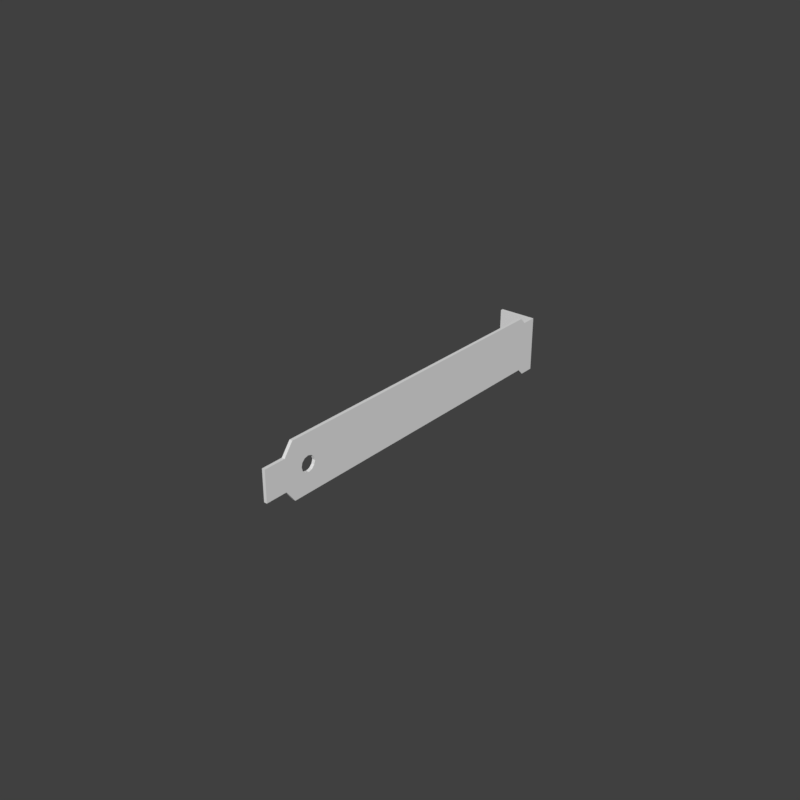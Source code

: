# Source: Metal_Plate.blend  (saved by Blender 2.82.7; exported with 4.5.12 LTS)
import bpy
from mathutils import Matrix  # noqa: F401  (used for matrix-valued properties, if any)

bpy.ops.wm.read_factory_settings(use_empty=True)
scene = bpy.context.scene
scene.name = 'Scene'

# ---- collections
col_collection_1 = bpy.data.collections.new('Collection 1'); scene.collection.children.link(col_collection_1)

# ---- materials (node trees are filled in below, after node groups)
mat_metal_plate = bpy.data.materials.new('Metal Plate')
mat_metal_plate.alpha_threshold = 0.0
mat_metal_plate.use_transparent_shadow = False
mat_metal_plate.roughness = 0.5

# ---- material node trees

# ---- world
world_world = bpy.data.worlds.new('World'); scene.world = world_world
world_world.color = (0.05088, 0.05088, 0.05088)
world_world.use_sun_shadow = False
world_world.sun_shadow_jitter_overblur = 0.0
world_world.cycles.sampling_method = 'MANUAL'

# ---- meshes
me_metal_plate = bpy.data.meshes.new('Metal Plate')
me_metal_plate.from_pydata([(-0.001, -0.12, 0.004), (-0.001, -0.12, 0.014), (0.0, 0.0, -0.002), (0.0, 0.0, 0.016), (0.0, -0.12, 0.004), (0.0, -0.12, 0.014), (-0.012, -0.001, 0.008456), (-0.012, -0.001, 0.005332), (-0.001, -0.001, 0.016), (-0.001, -0.001, -0.002), (-0.012, 0.0, -0.002), (-0.012, 0.0, 0.016), (-0.012, -0.001, 0.016), (-0.012, -0.001, -0.002), (0.0, -0.007, 0.0), (0.0, -0.005, 0.016), (-0.001, -0.007, 0.0), (-0.001, -0.007, 0.018), (0.0, -0.007, 0.018), (-0.012, 0.0, 0.008456), (0.0, -0.005, -0.002), (-0.001, -0.005, 0.016), (-0.001, -0.005, -0.002), (-0.012, 0.0, 0.005332), (-0.007494, -0.001, 0.008456), (-0.007494, 0.0, 0.005332), (-0.007494, -0.001, 0.005332), (-0.007494, 0.0, 0.008456), (-0.007051, 0.0, -0.002), (-0.003837, 0.0, -0.002), (-0.003837, -0.001, -0.002), (-0.007051, -0.001, -0.002), (-0.003837, 0.0, 0.002414), (-0.007051, 0.0, 0.002414), (-0.007051, -0.001, 0.002414), (-0.003837, -0.001, 0.002414), (0.0, -0.11, 0.0), (-0.001, -0.11, 0.018), (-0.001, -0.11, 0.0), (0.0, -0.11, 0.018), (-0.001, -0.113, 0.004), (0.0, -0.113, 0.004), (-0.001, -0.113, 0.014), (0.0, -0.113, 0.014), (-0.001, -0.1021, 0.008797), (7.451e-09, -0.1021, 0.008797), (-0.001, -0.1046, 0.0113), (7.451e-09, -0.1046, 0.0113), (-0.001, -0.1034, 0.01096), (7.451e-09, -0.1034, 0.01096), (-0.001, -0.1046, 0.006297), (7.451e-09, -0.1046, 0.006297), (-0.001, -0.1059, 0.006632), (7.451e-09, -0.1059, 0.006632), (-0.001, -0.1034, 0.006632), (7.451e-09, -0.1034, 0.006632), (-0.001, -0.1068, 0.01005), (7.451e-09, -0.1068, 0.01005), (-0.001, -0.1025, 0.007547), (7.451e-09, -0.1025, 0.007547), (-0.001, -0.1025, 0.01005), (7.451e-09, -0.1025, 0.01005), (-0.001, -0.1068, 0.007547), (7.451e-09, -0.1068, 0.007547), (-0.001, -0.1059, 0.01096), (7.451e-09, -0.1059, 0.01096), (-0.001, -0.1071, 0.008797), (7.451e-09, -0.1071, 0.008797)], [], [(0, 1, 42, 40), (2, 3, 15, 20), (4, 5, 1, 0), (2, 20, 22, 9), (3, 8, 21, 15), (13, 7, 23, 10), (8, 3, 11, 12), (2, 9, 30, 29), (11, 3, 27, 19), (26, 7, 34, 35), (15, 21, 17, 18), (16, 17, 21, 22), (16, 14, 36, 38), (22, 20, 14, 16), (18, 17, 37, 39), (14, 45, 59, 55, 51, 53, 63, 67, 36), (9, 22, 21, 8), (20, 15, 18, 14), (6, 19, 27, 24), (19, 6, 12, 11), (26, 24, 27, 25), (6, 24, 8, 12), (23, 25, 27, 3, 2, 29, 32, 33, 10), (34, 33, 32, 35), (28, 31, 13, 10), (10, 33, 28), (28, 33, 34, 31), (32, 35, 30, 29), (13, 34, 7), (30, 9, 35), (31, 34, 13), (9, 8, 35), (35, 8, 24, 26), (25, 23, 7, 26), (38, 37, 17, 16, 44, 60, 48, 46, 64, 56, 66), (39, 37, 42, 43), (36, 39, 43, 41), (41, 40, 38, 36), (5, 4, 41, 43), (40, 42, 37, 38), (40, 41, 4, 0), (43, 42, 1, 5), (56, 57, 67, 66), (66, 67, 63, 62), (50, 51, 55, 54), (64, 65, 57, 56), (52, 53, 51, 50), (66, 62, 52, 50, 54, 58, 44, 16, 38), (46, 47, 65, 64), (36, 67, 57, 65, 47, 49, 61, 45, 14, 18, 39), (48, 49, 47, 46), (60, 61, 49, 48), (58, 59, 45, 44), (54, 55, 59, 58), (44, 45, 61, 60), (62, 63, 53, 52)])
_uv = me_metal_plate.uv_layers.new(name='UVMap')
_uv.uv.foreach_set('vector', [0.0, 0.0, 1.0, 0.0, 1.0, 0.03589, 0.0, 0.02997, 0.0, 0.0, 1.0, 0.0, 1.0, 0.02437, 0.0, 0.02236, 0.0, 0.0, 1.0, 0.0, 1.0, 1.0, 0.0, 1.0, 0.9755, 0.6545, 0.4542, 0.6477, 0.02732, 0.6458, 0.02447, 0.6545, 0.9755, 0.6545, 0.7939, 0.09549, 0.7862, 0.09549, 0.4884, 0.9916, 0.0, 0.0, 0.3601, 0.0, 0.3422, 1.0, 0.0, 1.0, 0.0, 0.0, 1.0, 0.0, 1.0, 1.0, 0.0, 1.0, 0.0, 0.0, 1.0, 0.0, 1.0, 0.3322, 0.0, 0.3808, 1.0, 1.0, 1.0, 0.0, 0.3871, 0.6701, 0.5644, 1.0, 0.0, 0.0, 0.3601, 0.0, 0.0, 0.0, 0.0, 0.0, 0.4884, 0.9916, 0.7862, 0.09549, 0.7736, 0.09549, 0.4805, 0.9858, 0.0, 0.9706, 1.0, 0.9655, 1.0, 0.9868, 0.0, 0.9843, 0.02981, 0.6381, 0.9687, 0.6334, 0.8027, 0.1227, 0.1966, 0.1247, 0.02732, 0.6458, 0.4542, 0.6477, 0.1316, 0.6434, 0.02981, 0.6381, 0.4772, 0.9835, 0.7736, 0.09549, 0.2392, 0.09549, 0.04197, 0.6672, 0.0, 0.03619, 0.4887, 0.8868, 0.4193, 0.889, 0.3685, 0.8966, 0.3499, 0.9075, 0.3685, 0.9189, 0.4193, 0.9276, 0.4887, 0.9314, 0.0, 0.9513, 0.0, 1.0, 0.09657, 0.991, 1.0, 0.9869, 1.0, 1.0, 0.0, 0.02236, 1.0, 0.02437, 1.0, 0.0411, 0.0, 0.03619, 0.5612, 1.0, 0.5644, 1.0, 0.3871, 0.6701, 0.5679, 0.6414, 0.5644, 1.0, 0.5612, 0.0, 1.0, 0.0, 1.0, 1.0, 0.3564, 0.6728, 0.5679, 0.6414, 0.3871, 0.6701, 0.6242, 0.7031, 0.5612, 1.0, 0.5679, 0.6414, 1.0, 0.0, 1.0, 1.0, 0.6578, 1.0, 0.6242, 0.7031, 0.3871, 0.6701, 0.0, 0.0, 1.0, 0.0, 1.0, 0.3808, 0.8172, 0.3653, 0.8185, 0.6483, 1.0, 1.0, 0.0, 0.0, 0.0, 0.0, 0.8172, 0.3653, 0.0, 0.0, 0.0, 0.6829, 1.0, 0.6416, 1.0, 1.0, 0.0, 1.0, 1.0, 1.0, 0.8185, 0.6483, 0.0, 0.6829, 0.0, 0.6829, 0.0, 0.0, 0.0, 0.0, 1.0, 0.6416, 0.0, 0.0, 0.0, 0.0, 0.0, 0.0, 0.0, 0.0, 0.0, 1.0, 0.1633, 0.6119, 0.3601, 0.0, 0.0, 0.33, 0.0, 0.0, 0.199, 0.3635, 1.0, 0.6416, 0.0, 0.0, 0.0, 1.0, 0.0, 0.0, 1.0, 1.0, 0.199, 0.3635, 0.0, 0.0, 1.0, 0.0, 0.5679, 0.6414, 0.0, 0.0, 0.6242, 0.7031, 0.6578, 1.0, 0.3601, 0.0, 0.0, 0.0, 0.0, 0.05217, 1.0, 0.05622, 1.0, 0.9655, 0.0, 0.9706, 0.4887, 0.124, 0.5582, 0.1213, 0.609, 0.1133, 0.6276, 0.1023, 0.609, 0.09118, 0.5582, 0.08287, 0.4887, 0.07962, 0.04197, 0.6672, 0.2392, 0.09549, 0.2272, 0.09549, 0.03753, 0.664, 0.0, 0.9513, 1.0, 0.9629, 1.0, 0.9723, 0.0, 0.9718, 0.0, 0.9718, 0.0, 0.02997, 0.0, 0.05217, 0.8027, 0.1227, 0.02447, 0.6545, 0.0, 0.0, 0.0, 0.9718, 0.03753, 0.664, 0.0, 0.02997, 1.0, 0.03589, 1.0, 0.05622, 0.0, 0.05217, 0.0, 0.02997, 0.0, 0.9718, 0.0, 0.0, 0.0, 1.0, 0.03753, 0.664, 0.2272, 0.09549, 0.2061, 0.09549, 0.02447, 0.6545, 0.4167, 0.745, 0.4167, 0.75, 0.5, 0.75, 0.5, 0.745, 0.5, 0.745, 0.5, 0.75, 0.5833, 0.75, 0.5833, 0.745, 0.75, 0.745, 0.75, 0.75, 0.8333, 0.75, 0.8333, 0.745, 0.3333, 0.745, 0.3333, 0.75, 0.4167, 0.75, 0.4167, 0.745, 0.6667, 0.745, 0.6667, 0.75, 0.75, 0.75, 0.75, 0.745, 0.4887, 0.07962, 0.4193, 0.08232, 0.3685, 0.09025, 0.3498, 0.1013, 0.3685, 0.1125, 0.4193, 0.1208, 0.4887, 0.124, 0.0, 0.9706, 0.0, 0.05217, 0.25, 0.745, 0.25, 0.75, 0.3333, 0.75, 0.3333, 0.745, 0.0, 0.9513, 0.4887, 0.9314, 0.5582, 0.9292, 0.609, 0.9216, 0.6276, 0.9107, 0.609, 0.8993, 0.5582, 0.8906, 0.4887, 0.8868, 0.0, 0.03619, 1.0, 0.0411, 1.0, 0.9629, 0.1667, 0.745, 0.1667, 0.75, 0.25, 0.75, 0.25, 0.745, 0.08333, 0.745, 0.08333, 0.75, 0.1667, 0.75, 0.1667, 0.745, 0.9167, 0.745, 0.9167, 0.75, 1.0, 0.75, 1.0, 0.745, 0.8333, 0.745, 0.8333, 0.75, 0.9167, 0.75, 0.9167, 0.745, 7.451e-08, 0.745, 7.451e-08, 0.75, 0.08333, 0.75, 0.08333, 0.745, 0.5833, 0.745, 0.5833, 0.75, 0.6667, 0.75, 0.6667, 0.745])
me_metal_plate.materials.append(mat_metal_plate)
me_metal_plate.use_remesh_preserve_volume = False
me_metal_plate.use_remesh_preserve_attributes = False
me_metal_plate.use_mirror_vertex_groups = False
me_metal_plate.update()

# ---- objects
ob_metal_plate = bpy.data.objects.new('Metal Plate', me_metal_plate)

# ---- transforms, parenting, visibility, modifiers, constraints
ob_metal_plate.location = (0.0, 0.0, 0.0)
ob_metal_plate.lineart.crease_threshold = 0.0
_m = ob_metal_plate.modifiers.new('EdgeSplit', 'EDGE_SPLIT')
_m.split_angle = 0.7854

# ---- collection membership
col_collection_1.objects.link(ob_metal_plate)

# ---- scene / render settings (as saved in the file)
scene.frame_start = 1; scene.frame_end = 250; scene.frame_set(91)
scene.render.engine = 'BLENDER_EEVEE_NEXT'
scene.render.resolution_x = 128
scene.render.resolution_y = 128
scene.render.dither_intensity = 0.0
scene.cycles.use_denoising = False
scene.cycles.samples = 128
scene.cycles.sampling_pattern = 'TABULATED_SOBOL'
scene.cycles.use_adaptive_sampling = False
scene.cycles.use_light_tree = False
scene.cycles.blur_glossy = 0.0
scene.cycles.sample_clamp_indirect = 0.0
scene.view_settings.view_transform = 'Standard'
bpy.context.view_layer.update()

# ---- added for rendering (the .blend has no active camera and no usable light): camera, sun
cam_auto = bpy.data.cameras.new('AutoCamera')
cam_auto.lens = 50.0
cam_auto.sensor_width = 36.0
cam_auto.clip_end = 1000.0
ob_auto_camera = bpy.data.objects.new('AutoCamera', cam_auto)
scene.collection.objects.link(ob_auto_camera)
ob_auto_camera.location = (0.179045, -0.282054, 0.156036)
ob_auto_camera.rotation_euler = (1.09748, -7.21219e-08, 0.694738)
scene.camera = ob_auto_camera
light_auto_sun = bpy.data.lights.new('AutoSun', 'SUN')
light_auto_sun.energy = 3.0
light_auto_sun.angle = 0.0523599
ob_auto_sun = bpy.data.objects.new('AutoSun', light_auto_sun)
scene.collection.objects.link(ob_auto_sun)
ob_auto_sun.rotation_euler = (0.872665, 0.174533, 0.523599)
bpy.context.view_layer.update()
